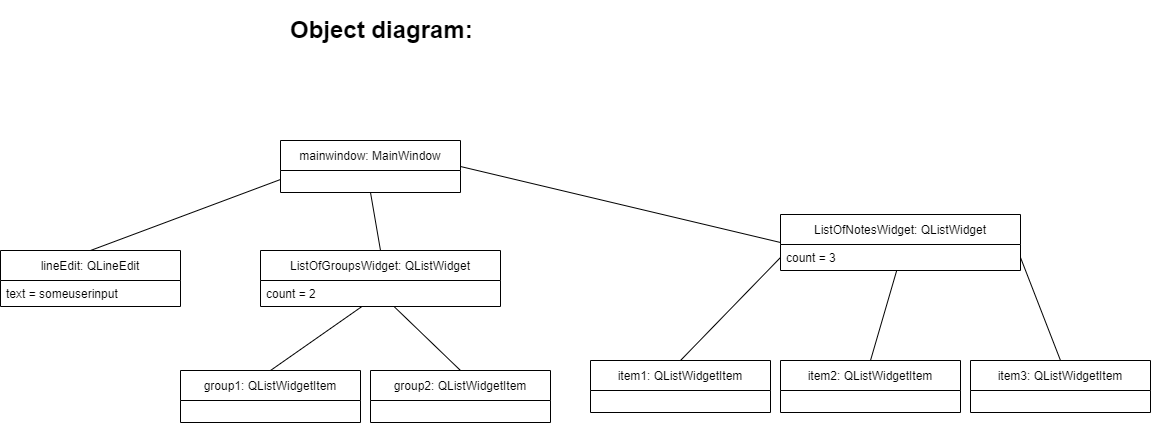

The diagram above was exported from draw.io. Its source (the exported page's mxGraphModel, read from the mxfile embedded in the PNG):
<mxGraphModel dx="1848" dy="529" grid="1" gridSize="10" guides="1" tooltips="1" connect="1" arrows="1" fold="1" page="1" pageScale="1" pageWidth="827" pageHeight="1169" math="0" shadow="0">
  <root>
    <mxCell id="0" />
    <mxCell id="1" parent="0" />
    <mxCell id="KCVKwJgc6Ffk5vguucFj-1" value="&lt;h1&gt;Object diagram:&lt;/h1&gt;" style="text;html=1;strokeColor=none;fillColor=none;spacing=5;spacingTop=-20;whiteSpace=wrap;overflow=hidden;rounded=0;" vertex="1" parent="1">
      <mxGeometry x="85" y="10" width="215" height="120" as="geometry" />
    </mxCell>
    <mxCell id="KCVKwJgc6Ffk5vguucFj-6" style="rounded=0;orthogonalLoop=1;jettySize=auto;html=1;exitX=1;exitY=0.5;exitDx=0;exitDy=0;endArrow=none;endFill=0;entryX=0;entryY=0.5;entryDx=0;entryDy=0;" edge="1" parent="1" source="KCVKwJgc6Ffk5vguucFj-2" target="KCVKwJgc6Ffk5vguucFj-7">
      <mxGeometry relative="1" as="geometry">
        <mxPoint x="380" y="166" as="targetPoint" />
      </mxGeometry>
    </mxCell>
    <mxCell id="KCVKwJgc6Ffk5vguucFj-2" value="mainwindow: MainWindow" style="swimlane;fontStyle=0;childLayout=stackLayout;horizontal=1;startSize=30;fillColor=none;horizontalStack=0;resizeParent=1;resizeParentMax=0;resizeLast=0;collapsible=1;marginBottom=0;" vertex="1" parent="1">
      <mxGeometry x="80" y="140" width="180" height="52" as="geometry">
        <mxRectangle x="110" y="140" width="170" height="26" as="alternateBounds" />
      </mxGeometry>
    </mxCell>
    <mxCell id="KCVKwJgc6Ffk5vguucFj-7" value="ListOfNotesWidget: QListWidget" style="swimlane;fontStyle=0;childLayout=stackLayout;horizontal=1;startSize=30;fillColor=none;horizontalStack=0;resizeParent=1;resizeParentMax=0;resizeLast=0;collapsible=1;marginBottom=0;" vertex="1" parent="1">
      <mxGeometry x="580" y="214" width="240" height="56" as="geometry">
        <mxRectangle x="110" y="140" width="170" height="26" as="alternateBounds" />
      </mxGeometry>
    </mxCell>
    <mxCell id="KCVKwJgc6Ffk5vguucFj-8" value="count = 3" style="text;strokeColor=none;fillColor=none;align=left;verticalAlign=top;spacingLeft=4;spacingRight=4;overflow=hidden;rotatable=0;points=[[0,0.5],[1,0.5]];portConstraint=eastwest;" vertex="1" parent="KCVKwJgc6Ffk5vguucFj-7">
      <mxGeometry y="30" width="240" height="26" as="geometry" />
    </mxCell>
    <mxCell id="KCVKwJgc6Ffk5vguucFj-12" style="edgeStyle=none;rounded=0;orthogonalLoop=1;jettySize=auto;html=1;exitX=0.5;exitY=0;exitDx=0;exitDy=0;entryX=0;entryY=0.5;entryDx=0;entryDy=0;endArrow=none;endFill=0;" edge="1" parent="1" source="KCVKwJgc6Ffk5vguucFj-9" target="KCVKwJgc6Ffk5vguucFj-8">
      <mxGeometry relative="1" as="geometry" />
    </mxCell>
    <mxCell id="KCVKwJgc6Ffk5vguucFj-9" value="item1: QListWidgetItem" style="swimlane;fontStyle=0;childLayout=stackLayout;horizontal=1;startSize=30;fillColor=none;horizontalStack=0;resizeParent=1;resizeParentMax=0;resizeLast=0;collapsible=1;marginBottom=0;" vertex="1" parent="1">
      <mxGeometry x="390" y="360" width="180" height="52" as="geometry">
        <mxRectangle x="110" y="140" width="170" height="26" as="alternateBounds" />
      </mxGeometry>
    </mxCell>
    <mxCell id="KCVKwJgc6Ffk5vguucFj-13" style="edgeStyle=none;rounded=0;orthogonalLoop=1;jettySize=auto;html=1;exitX=0.5;exitY=0;exitDx=0;exitDy=0;endArrow=none;endFill=0;" edge="1" parent="1" source="KCVKwJgc6Ffk5vguucFj-10" target="KCVKwJgc6Ffk5vguucFj-8">
      <mxGeometry relative="1" as="geometry" />
    </mxCell>
    <mxCell id="KCVKwJgc6Ffk5vguucFj-10" value="item2: QListWidgetItem" style="swimlane;fontStyle=0;childLayout=stackLayout;horizontal=1;startSize=30;fillColor=none;horizontalStack=0;resizeParent=1;resizeParentMax=0;resizeLast=0;collapsible=1;marginBottom=0;" vertex="1" parent="1">
      <mxGeometry x="580" y="360" width="180" height="52" as="geometry">
        <mxRectangle x="110" y="140" width="170" height="26" as="alternateBounds" />
      </mxGeometry>
    </mxCell>
    <mxCell id="KCVKwJgc6Ffk5vguucFj-14" style="edgeStyle=none;rounded=0;orthogonalLoop=1;jettySize=auto;html=1;exitX=0.5;exitY=0;exitDx=0;exitDy=0;entryX=1;entryY=0.5;entryDx=0;entryDy=0;endArrow=none;endFill=0;" edge="1" parent="1" source="KCVKwJgc6Ffk5vguucFj-11" target="KCVKwJgc6Ffk5vguucFj-8">
      <mxGeometry relative="1" as="geometry" />
    </mxCell>
    <mxCell id="KCVKwJgc6Ffk5vguucFj-11" value="item3: QListWidgetItem" style="swimlane;fontStyle=0;childLayout=stackLayout;horizontal=1;startSize=30;fillColor=none;horizontalStack=0;resizeParent=1;resizeParentMax=0;resizeLast=0;collapsible=1;marginBottom=0;" vertex="1" parent="1">
      <mxGeometry x="770" y="360" width="180" height="52" as="geometry">
        <mxRectangle x="110" y="140" width="170" height="26" as="alternateBounds" />
      </mxGeometry>
    </mxCell>
    <mxCell id="KCVKwJgc6Ffk5vguucFj-20" style="edgeStyle=none;rounded=0;orthogonalLoop=1;jettySize=auto;html=1;exitX=0.5;exitY=0;exitDx=0;exitDy=0;entryX=0;entryY=0.75;entryDx=0;entryDy=0;endArrow=none;endFill=0;" edge="1" parent="1" source="KCVKwJgc6Ffk5vguucFj-16" target="KCVKwJgc6Ffk5vguucFj-2">
      <mxGeometry relative="1" as="geometry" />
    </mxCell>
    <mxCell id="KCVKwJgc6Ffk5vguucFj-16" value="lineEdit: QLineEdit" style="swimlane;fontStyle=0;childLayout=stackLayout;horizontal=1;startSize=30;fillColor=none;horizontalStack=0;resizeParent=1;resizeParentMax=0;resizeLast=0;collapsible=1;marginBottom=0;" vertex="1" parent="1">
      <mxGeometry x="-200" y="250" width="180" height="56" as="geometry">
        <mxRectangle x="110" y="140" width="170" height="26" as="alternateBounds" />
      </mxGeometry>
    </mxCell>
    <mxCell id="KCVKwJgc6Ffk5vguucFj-19" value="text = someuserinput" style="text;strokeColor=none;fillColor=none;align=left;verticalAlign=top;spacingLeft=4;spacingRight=4;overflow=hidden;rotatable=0;points=[[0,0.5],[1,0.5]];portConstraint=eastwest;" vertex="1" parent="KCVKwJgc6Ffk5vguucFj-16">
      <mxGeometry y="30" width="180" height="26" as="geometry" />
    </mxCell>
    <mxCell id="KCVKwJgc6Ffk5vguucFj-29" style="edgeStyle=none;rounded=0;orthogonalLoop=1;jettySize=auto;html=1;exitX=0.5;exitY=0;exitDx=0;exitDy=0;entryX=0.5;entryY=1;entryDx=0;entryDy=0;endArrow=none;endFill=0;" edge="1" parent="1" source="KCVKwJgc6Ffk5vguucFj-23" target="KCVKwJgc6Ffk5vguucFj-2">
      <mxGeometry relative="1" as="geometry" />
    </mxCell>
    <mxCell id="KCVKwJgc6Ffk5vguucFj-23" value="ListOfGroupsWidget: QListWidget" style="swimlane;fontStyle=0;childLayout=stackLayout;horizontal=1;startSize=30;fillColor=none;horizontalStack=0;resizeParent=1;resizeParentMax=0;resizeLast=0;collapsible=1;marginBottom=0;" vertex="1" parent="1">
      <mxGeometry x="60" y="250" width="240" height="56" as="geometry">
        <mxRectangle x="110" y="140" width="170" height="26" as="alternateBounds" />
      </mxGeometry>
    </mxCell>
    <mxCell id="KCVKwJgc6Ffk5vguucFj-24" value="count = 2" style="text;strokeColor=none;fillColor=none;align=left;verticalAlign=top;spacingLeft=4;spacingRight=4;overflow=hidden;rotatable=0;points=[[0,0.5],[1,0.5]];portConstraint=eastwest;" vertex="1" parent="KCVKwJgc6Ffk5vguucFj-23">
      <mxGeometry y="30" width="240" height="26" as="geometry" />
    </mxCell>
    <mxCell id="KCVKwJgc6Ffk5vguucFj-27" style="edgeStyle=none;rounded=0;orthogonalLoop=1;jettySize=auto;html=1;exitX=0.5;exitY=0;exitDx=0;exitDy=0;endArrow=none;endFill=0;" edge="1" parent="1" source="KCVKwJgc6Ffk5vguucFj-25" target="KCVKwJgc6Ffk5vguucFj-24">
      <mxGeometry relative="1" as="geometry" />
    </mxCell>
    <mxCell id="KCVKwJgc6Ffk5vguucFj-25" value="group1: QListWidgetItem" style="swimlane;fontStyle=0;childLayout=stackLayout;horizontal=1;startSize=30;fillColor=none;horizontalStack=0;resizeParent=1;resizeParentMax=0;resizeLast=0;collapsible=1;marginBottom=0;" vertex="1" parent="1">
      <mxGeometry x="-20" y="370" width="180" height="52" as="geometry">
        <mxRectangle x="110" y="140" width="170" height="26" as="alternateBounds" />
      </mxGeometry>
    </mxCell>
    <mxCell id="KCVKwJgc6Ffk5vguucFj-28" style="edgeStyle=none;rounded=0;orthogonalLoop=1;jettySize=auto;html=1;exitX=0.5;exitY=0;exitDx=0;exitDy=0;endArrow=none;endFill=0;" edge="1" parent="1" source="KCVKwJgc6Ffk5vguucFj-26" target="KCVKwJgc6Ffk5vguucFj-24">
      <mxGeometry relative="1" as="geometry" />
    </mxCell>
    <mxCell id="KCVKwJgc6Ffk5vguucFj-26" value="group2: QListWidgetItem" style="swimlane;fontStyle=0;childLayout=stackLayout;horizontal=1;startSize=30;fillColor=none;horizontalStack=0;resizeParent=1;resizeParentMax=0;resizeLast=0;collapsible=1;marginBottom=0;" vertex="1" parent="1">
      <mxGeometry x="170" y="370" width="180" height="52" as="geometry">
        <mxRectangle x="110" y="140" width="170" height="26" as="alternateBounds" />
      </mxGeometry>
    </mxCell>
  </root>
</mxGraphModel>